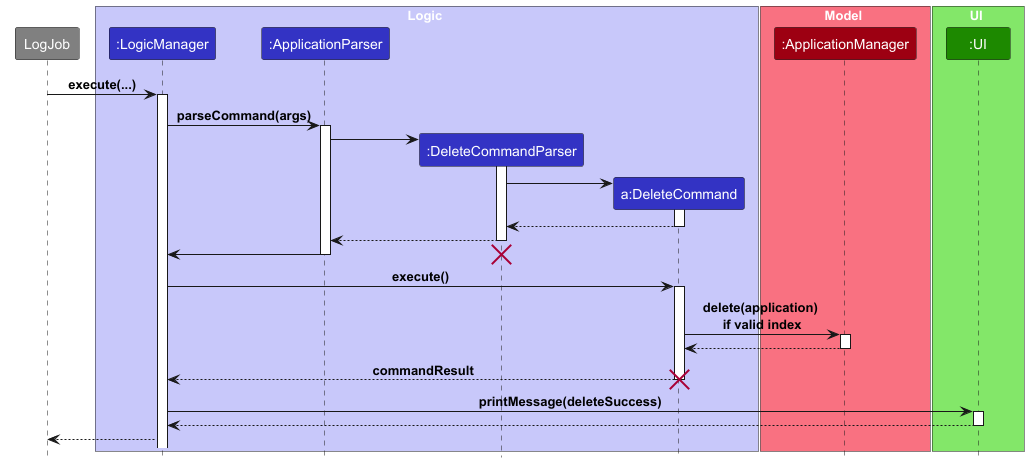

The diagram above was rendered by PlantUML. Its source (embedded in the PNG):
@startuml

!include ../../style.puml

participant LogJob #grey

box Logic LOGIC_COLOR_T1
participant ":LogicManager" as LogicManager LOGIC_COLOR
participant ":ApplicationParser" as ApplicationParser LOGIC_COLOR
participant ":DeleteCommandParser" as DeleteCommandParser LOGIC_COLOR
participant "a:DeleteCommand" as DeleteCommand LOGIC_COLOR
end box

box Model MODEL_COLOR_T1
participant ":ApplicationManager" as ApplicationManager MODEL_COLOR
end box

box UI UI_COLOR_T1
participant ":UI" as ui UI_COLOR
end box

LogJob -> LogicManager : execute(...)
activate LogicManager

LogicManager -> ApplicationParser: parseCommand(args)
activate ApplicationParser

create DeleteCommandParser
ApplicationParser -> DeleteCommandParser
activate DeleteCommandParser

create DeleteCommand
DeleteCommandParser -> DeleteCommand
activate DeleteCommand
DeleteCommand --> DeleteCommandParser
deactivate

DeleteCommandParser --> ApplicationParser
deactivate DeleteCommandParser
ApplicationParser -> LogicManager
destroy DeleteCommandParser
deactivate ApplicationParser

LogicManager -> DeleteCommand: execute()
activate DeleteCommand
DeleteCommand -> ApplicationManager: delete(application) \nif valid index
activate ApplicationManager
ApplicationManager --> DeleteCommand
deactivate ApplicationManager
DeleteCommand --> LogicManager: commandResult
deactivate DeleteCommand
destroy DeleteCommand

LogicManager -> ui: printMessage(deleteSuccess)
activate ui
ui --> LogicManager
deactivate ui
deactivate DeleteCommand
LogicManager --> LogJob

@enduml